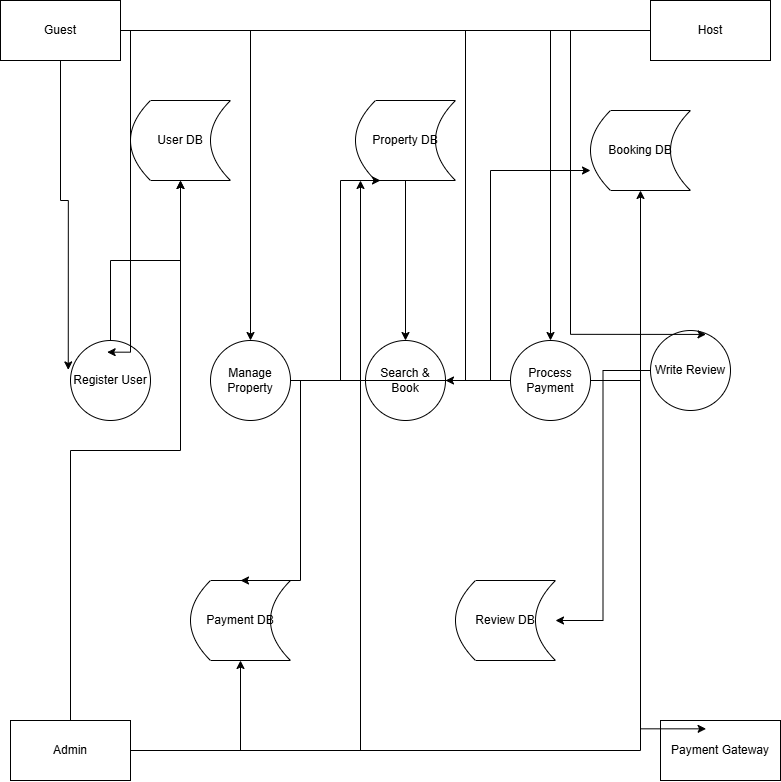

The diagram above was exported from draw.io. Its source (the exported page's mxGraphModel, read from the mxfile embedded in the PNG):
<mxGraphModel dx="1310" dy="830" grid="1" gridSize="10" guides="1" tooltips="1" connect="1" arrows="1" fold="1" page="1" pageScale="1" pageWidth="850" pageHeight="1100" math="0" shadow="0">
  <root>
    <mxCell id="0" />
    <mxCell id="1" parent="0" />
    <mxCell id="pwxwY9K-npEm_UQjq2WW-20" style="edgeStyle=orthogonalEdgeStyle;rounded=0;orthogonalLoop=1;jettySize=auto;html=1;entryX=1;entryY=0.5;entryDx=0;entryDy=0;" edge="1" parent="1" source="pwxwY9K-npEm_UQjq2WW-1" target="pwxwY9K-npEm_UQjq2WW-12">
      <mxGeometry relative="1" as="geometry" />
    </mxCell>
    <mxCell id="pwxwY9K-npEm_UQjq2WW-23" style="edgeStyle=orthogonalEdgeStyle;rounded=0;orthogonalLoop=1;jettySize=auto;html=1;entryX=0.5;entryY=0;entryDx=0;entryDy=0;" edge="1" parent="1" source="pwxwY9K-npEm_UQjq2WW-1" target="pwxwY9K-npEm_UQjq2WW-13">
      <mxGeometry relative="1" as="geometry" />
    </mxCell>
    <mxCell id="pwxwY9K-npEm_UQjq2WW-1" value="Guest" style="rounded=0;whiteSpace=wrap;html=1;" vertex="1" parent="1">
      <mxGeometry x="20" y="20" width="120" height="60" as="geometry" />
    </mxCell>
    <mxCell id="pwxwY9K-npEm_UQjq2WW-18" style="edgeStyle=orthogonalEdgeStyle;rounded=0;orthogonalLoop=1;jettySize=auto;html=1;entryX=0.5;entryY=0;entryDx=0;entryDy=0;" edge="1" parent="1" source="pwxwY9K-npEm_UQjq2WW-2" target="pwxwY9K-npEm_UQjq2WW-11">
      <mxGeometry relative="1" as="geometry" />
    </mxCell>
    <mxCell id="pwxwY9K-npEm_UQjq2WW-2" value="Host" style="rounded=0;whiteSpace=wrap;html=1;" vertex="1" parent="1">
      <mxGeometry x="670" y="20" width="120" height="60" as="geometry" />
    </mxCell>
    <mxCell id="pwxwY9K-npEm_UQjq2WW-28" style="edgeStyle=orthogonalEdgeStyle;rounded=0;orthogonalLoop=1;jettySize=auto;html=1;" edge="1" parent="1" source="pwxwY9K-npEm_UQjq2WW-3" target="pwxwY9K-npEm_UQjq2WW-5">
      <mxGeometry relative="1" as="geometry" />
    </mxCell>
    <mxCell id="pwxwY9K-npEm_UQjq2WW-30" style="edgeStyle=orthogonalEdgeStyle;rounded=0;orthogonalLoop=1;jettySize=auto;html=1;" edge="1" parent="1" source="pwxwY9K-npEm_UQjq2WW-3" target="pwxwY9K-npEm_UQjq2WW-6">
      <mxGeometry relative="1" as="geometry">
        <Array as="points">
          <mxPoint x="380" y="770" />
        </Array>
      </mxGeometry>
    </mxCell>
    <mxCell id="pwxwY9K-npEm_UQjq2WW-31" style="edgeStyle=orthogonalEdgeStyle;rounded=0;orthogonalLoop=1;jettySize=auto;html=1;entryX=0.5;entryY=1;entryDx=0;entryDy=0;" edge="1" parent="1" source="pwxwY9K-npEm_UQjq2WW-3" target="pwxwY9K-npEm_UQjq2WW-7">
      <mxGeometry relative="1" as="geometry" />
    </mxCell>
    <mxCell id="pwxwY9K-npEm_UQjq2WW-32" style="edgeStyle=orthogonalEdgeStyle;rounded=0;orthogonalLoop=1;jettySize=auto;html=1;entryX=0.5;entryY=1;entryDx=0;entryDy=0;" edge="1" parent="1" source="pwxwY9K-npEm_UQjq2WW-3" target="pwxwY9K-npEm_UQjq2WW-8">
      <mxGeometry relative="1" as="geometry" />
    </mxCell>
    <mxCell id="pwxwY9K-npEm_UQjq2WW-3" value="Admin" style="rounded=0;whiteSpace=wrap;html=1;" vertex="1" parent="1">
      <mxGeometry x="30" y="740" width="120" height="60" as="geometry" />
    </mxCell>
    <mxCell id="pwxwY9K-npEm_UQjq2WW-4" value="Payment Gateway" style="rounded=0;whiteSpace=wrap;html=1;" vertex="1" parent="1">
      <mxGeometry x="680" y="740" width="120" height="60" as="geometry" />
    </mxCell>
    <mxCell id="pwxwY9K-npEm_UQjq2WW-5" value="User DB" style="shape=dataStorage;whiteSpace=wrap;html=1;fixedSize=1;" vertex="1" parent="1">
      <mxGeometry x="150" y="120" width="100" height="80" as="geometry" />
    </mxCell>
    <mxCell id="pwxwY9K-npEm_UQjq2WW-21" style="edgeStyle=orthogonalEdgeStyle;rounded=0;orthogonalLoop=1;jettySize=auto;html=1;entryX=0.5;entryY=0;entryDx=0;entryDy=0;" edge="1" parent="1" source="pwxwY9K-npEm_UQjq2WW-6" target="pwxwY9K-npEm_UQjq2WW-12">
      <mxGeometry relative="1" as="geometry" />
    </mxCell>
    <mxCell id="pwxwY9K-npEm_UQjq2WW-6" value="Property DB" style="shape=dataStorage;whiteSpace=wrap;html=1;fixedSize=1;" vertex="1" parent="1">
      <mxGeometry x="375" y="120" width="100" height="80" as="geometry" />
    </mxCell>
    <mxCell id="pwxwY9K-npEm_UQjq2WW-7" value="Booking DB" style="shape=dataStorage;whiteSpace=wrap;html=1;fixedSize=1;" vertex="1" parent="1">
      <mxGeometry x="610" y="130" width="100" height="80" as="geometry" />
    </mxCell>
    <mxCell id="pwxwY9K-npEm_UQjq2WW-8" value="Payment DB" style="shape=dataStorage;whiteSpace=wrap;html=1;fixedSize=1;" vertex="1" parent="1">
      <mxGeometry x="210" y="600" width="100" height="80" as="geometry" />
    </mxCell>
    <mxCell id="pwxwY9K-npEm_UQjq2WW-9" value="Review DB" style="shape=dataStorage;whiteSpace=wrap;html=1;fixedSize=1;" vertex="1" parent="1">
      <mxGeometry x="475" y="600" width="100" height="80" as="geometry" />
    </mxCell>
    <mxCell id="pwxwY9K-npEm_UQjq2WW-17" style="edgeStyle=orthogonalEdgeStyle;rounded=0;orthogonalLoop=1;jettySize=auto;html=1;entryX=0.5;entryY=1;entryDx=0;entryDy=0;" edge="1" parent="1" source="pwxwY9K-npEm_UQjq2WW-10" target="pwxwY9K-npEm_UQjq2WW-5">
      <mxGeometry relative="1" as="geometry" />
    </mxCell>
    <mxCell id="pwxwY9K-npEm_UQjq2WW-10" value="Register User" style="ellipse;whiteSpace=wrap;html=1;aspect=fixed;" vertex="1" parent="1">
      <mxGeometry x="90" y="360" width="80" height="80" as="geometry" />
    </mxCell>
    <mxCell id="pwxwY9K-npEm_UQjq2WW-19" style="edgeStyle=orthogonalEdgeStyle;rounded=0;orthogonalLoop=1;jettySize=auto;html=1;entryX=0.25;entryY=1;entryDx=0;entryDy=0;" edge="1" parent="1" source="pwxwY9K-npEm_UQjq2WW-11" target="pwxwY9K-npEm_UQjq2WW-6">
      <mxGeometry relative="1" as="geometry">
        <Array as="points">
          <mxPoint x="360" y="400" />
          <mxPoint x="360" y="200" />
        </Array>
      </mxGeometry>
    </mxCell>
    <mxCell id="pwxwY9K-npEm_UQjq2WW-11" value="Manage Property" style="ellipse;whiteSpace=wrap;html=1;aspect=fixed;" vertex="1" parent="1">
      <mxGeometry x="230" y="360" width="80" height="80" as="geometry" />
    </mxCell>
    <mxCell id="pwxwY9K-npEm_UQjq2WW-22" style="edgeStyle=orthogonalEdgeStyle;rounded=0;orthogonalLoop=1;jettySize=auto;html=1;entryX=0;entryY=0.75;entryDx=0;entryDy=0;" edge="1" parent="1" source="pwxwY9K-npEm_UQjq2WW-12" target="pwxwY9K-npEm_UQjq2WW-7">
      <mxGeometry relative="1" as="geometry">
        <Array as="points">
          <mxPoint x="510" y="400" />
          <mxPoint x="510" y="190" />
        </Array>
      </mxGeometry>
    </mxCell>
    <mxCell id="pwxwY9K-npEm_UQjq2WW-12" value="Search &amp;amp; Book" style="ellipse;whiteSpace=wrap;html=1;aspect=fixed;" vertex="1" parent="1">
      <mxGeometry x="385" y="360" width="80" height="80" as="geometry" />
    </mxCell>
    <mxCell id="pwxwY9K-npEm_UQjq2WW-25" style="edgeStyle=orthogonalEdgeStyle;rounded=0;orthogonalLoop=1;jettySize=auto;html=1;entryX=0.5;entryY=0;entryDx=0;entryDy=0;" edge="1" parent="1" source="pwxwY9K-npEm_UQjq2WW-13" target="pwxwY9K-npEm_UQjq2WW-8">
      <mxGeometry relative="1" as="geometry">
        <Array as="points">
          <mxPoint x="320" y="400" />
          <mxPoint x="320" y="600" />
        </Array>
      </mxGeometry>
    </mxCell>
    <mxCell id="pwxwY9K-npEm_UQjq2WW-13" value="Process Payment" style="ellipse;whiteSpace=wrap;html=1;aspect=fixed;" vertex="1" parent="1">
      <mxGeometry x="530" y="360" width="80" height="80" as="geometry" />
    </mxCell>
    <mxCell id="pwxwY9K-npEm_UQjq2WW-27" style="edgeStyle=orthogonalEdgeStyle;rounded=0;orthogonalLoop=1;jettySize=auto;html=1;entryX=1;entryY=0.5;entryDx=0;entryDy=0;" edge="1" parent="1" source="pwxwY9K-npEm_UQjq2WW-14" target="pwxwY9K-npEm_UQjq2WW-9">
      <mxGeometry relative="1" as="geometry" />
    </mxCell>
    <mxCell id="pwxwY9K-npEm_UQjq2WW-14" value="Write Review" style="ellipse;whiteSpace=wrap;html=1;aspect=fixed;" vertex="1" parent="1">
      <mxGeometry x="670" y="350" width="80" height="80" as="geometry" />
    </mxCell>
    <mxCell id="pwxwY9K-npEm_UQjq2WW-15" style="edgeStyle=orthogonalEdgeStyle;rounded=0;orthogonalLoop=1;jettySize=auto;html=1;entryX=-0.028;entryY=0.368;entryDx=0;entryDy=0;entryPerimeter=0;" edge="1" parent="1" source="pwxwY9K-npEm_UQjq2WW-1" target="pwxwY9K-npEm_UQjq2WW-10">
      <mxGeometry relative="1" as="geometry" />
    </mxCell>
    <mxCell id="pwxwY9K-npEm_UQjq2WW-16" style="edgeStyle=orthogonalEdgeStyle;rounded=0;orthogonalLoop=1;jettySize=auto;html=1;entryX=0.458;entryY=0.146;entryDx=0;entryDy=0;entryPerimeter=0;" edge="1" parent="1" source="pwxwY9K-npEm_UQjq2WW-2" target="pwxwY9K-npEm_UQjq2WW-10">
      <mxGeometry relative="1" as="geometry">
        <Array as="points">
          <mxPoint x="150" y="50" />
          <mxPoint x="150" y="372" />
        </Array>
      </mxGeometry>
    </mxCell>
    <mxCell id="pwxwY9K-npEm_UQjq2WW-24" style="edgeStyle=orthogonalEdgeStyle;rounded=0;orthogonalLoop=1;jettySize=auto;html=1;entryX=0.38;entryY=0.139;entryDx=0;entryDy=0;entryPerimeter=0;" edge="1" parent="1" source="pwxwY9K-npEm_UQjq2WW-13" target="pwxwY9K-npEm_UQjq2WW-4">
      <mxGeometry relative="1" as="geometry">
        <Array as="points">
          <mxPoint x="660" y="400" />
          <mxPoint x="660" y="748" />
        </Array>
      </mxGeometry>
    </mxCell>
    <mxCell id="pwxwY9K-npEm_UQjq2WW-26" style="edgeStyle=orthogonalEdgeStyle;rounded=0;orthogonalLoop=1;jettySize=auto;html=1;entryX=0.694;entryY=0.049;entryDx=0;entryDy=0;entryPerimeter=0;" edge="1" parent="1" source="pwxwY9K-npEm_UQjq2WW-1" target="pwxwY9K-npEm_UQjq2WW-14">
      <mxGeometry relative="1" as="geometry">
        <Array as="points">
          <mxPoint x="590" y="50" />
          <mxPoint x="590" y="354" />
        </Array>
      </mxGeometry>
    </mxCell>
  </root>
</mxGraphModel>